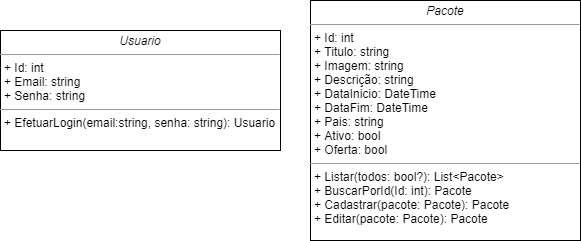

The diagram above was exported from draw.io. Its source (the exported page's mxGraphModel, read from the mxfile embedded in the PNG):
<mxGraphModel dx="1038" dy="607" grid="1" gridSize="10" guides="1" tooltips="1" connect="1" arrows="1" fold="1" page="1" pageScale="1" pageWidth="827" pageHeight="1169" math="0" shadow="0">
  <root>
    <mxCell id="0" />
    <mxCell id="1" parent="0" />
    <mxCell id="YUzmepROaOmYPlDVx9Xd-9" value="&lt;p style=&quot;margin: 0px ; margin-top: 4px ; text-align: center&quot;&gt;&lt;i&gt;Usuario&lt;/i&gt;&lt;/p&gt;&lt;hr size=&quot;1&quot;&gt;&lt;p style=&quot;margin: 0px ; margin-left: 4px&quot;&gt;+ Id: int&lt;br&gt;+ Email: string&lt;/p&gt;&lt;p style=&quot;margin: 0px ; margin-left: 4px&quot;&gt;+ Senha: string&lt;/p&gt;&lt;hr size=&quot;1&quot;&gt;&lt;p style=&quot;margin: 0px ; margin-left: 4px&quot;&gt;+ EfetuarLogin(email:string, senha: string): Usuario&lt;br&gt;&lt;/p&gt;" style="verticalAlign=top;align=left;overflow=fill;fontSize=12;fontFamily=Helvetica;html=1;" vertex="1" parent="1">
      <mxGeometry x="80" y="330" width="280" height="120" as="geometry" />
    </mxCell>
    <mxCell id="YUzmepROaOmYPlDVx9Xd-10" value="&lt;p style=&quot;margin: 0px ; margin-top: 4px ; text-align: center&quot;&gt;&lt;i&gt;Pacote&lt;/i&gt;&lt;/p&gt;&lt;hr size=&quot;1&quot;&gt;&lt;p style=&quot;margin: 0px ; margin-left: 4px&quot;&gt;+ Id: int&lt;br&gt;+ Titulo: string&lt;/p&gt;&lt;p style=&quot;margin: 0px ; margin-left: 4px&quot;&gt;+ Imagem: string&lt;/p&gt;&lt;p style=&quot;margin: 0px ; margin-left: 4px&quot;&gt;+ Descrição: string&lt;/p&gt;&lt;p style=&quot;margin: 0px ; margin-left: 4px&quot;&gt;+ DataInicio: DateTime&lt;/p&gt;&lt;p style=&quot;margin: 0px ; margin-left: 4px&quot;&gt;+ DataFim: DateTime&lt;/p&gt;&lt;p style=&quot;margin: 0px ; margin-left: 4px&quot;&gt;+ Pais: string&lt;/p&gt;&lt;p style=&quot;margin: 0px ; margin-left: 4px&quot;&gt;+ Ativo: bool&lt;/p&gt;&lt;p style=&quot;margin: 0px ; margin-left: 4px&quot;&gt;+ Oferta: bool&lt;/p&gt;&lt;hr size=&quot;1&quot;&gt;&lt;p style=&quot;margin: 0px ; margin-left: 4px&quot;&gt;+ Listar(todos: bool?): List&amp;lt;Pacote&amp;gt;&lt;br&gt;&lt;/p&gt;&lt;p style=&quot;margin: 0px ; margin-left: 4px&quot;&gt;+&amp;nbsp;&lt;span&gt;BuscarPorId(Id: int): Pacote&lt;/span&gt;&lt;/p&gt;&lt;p style=&quot;margin: 0px ; margin-left: 4px&quot;&gt;+ Cadastrar(pacote: Pacote): Pacote&lt;/p&gt;&lt;p style=&quot;margin: 0px ; margin-left: 4px&quot;&gt;+ Editar(pacote: Pacote): Pacote&lt;/p&gt;" style="verticalAlign=top;align=left;overflow=fill;fontSize=12;fontFamily=Helvetica;html=1;" vertex="1" parent="1">
      <mxGeometry x="390" y="300" width="270" height="240" as="geometry" />
    </mxCell>
  </root>
</mxGraphModel>